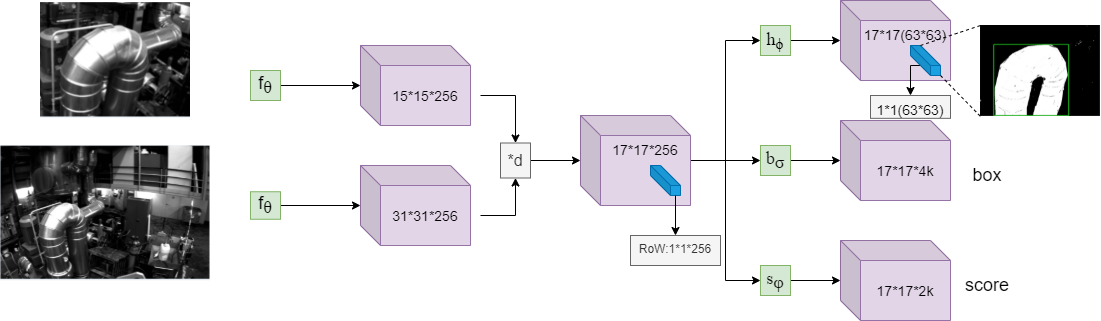

The diagram above was exported from draw.io. Its source (the exported page's mxGraphModel, read from the mxfile embedded in the PNG):
<mxGraphModel dx="1422" dy="762" grid="1" gridSize="10" guides="1" tooltips="1" connect="1" arrows="1" fold="1" page="1" pageScale="1" pageWidth="827" pageHeight="1169" math="0" shadow="0">
  <root>
    <mxCell id="0" />
    <mxCell id="1" parent="0" />
    <mxCell id="0ZsHzPWVQzTtnvAwvFvp-14" style="edgeStyle=orthogonalEdgeStyle;rounded=0;orthogonalLoop=1;jettySize=auto;html=1;exitX=0;exitY=0;exitDx=120;exitDy=50;exitPerimeter=0;entryX=0.5;entryY=0;entryDx=0;entryDy=0;" parent="1" source="0ZsHzPWVQzTtnvAwvFvp-7" target="0ZsHzPWVQzTtnvAwvFvp-12" edge="1">
      <mxGeometry relative="1" as="geometry" />
    </mxCell>
    <mxCell id="0ZsHzPWVQzTtnvAwvFvp-7" value="15*15*256" style="shape=cube;whiteSpace=wrap;html=1;boundedLbl=1;backgroundOutline=1;darkOpacity=0.05;darkOpacity2=0.1;direction=east;fillColor=#e1d5e7;strokeColor=#9673a6;fontSize=14;" parent="1" vertex="1">
      <mxGeometry x="390" y="170" width="110" height="80" as="geometry" />
    </mxCell>
    <mxCell id="0ZsHzPWVQzTtnvAwvFvp-15" style="edgeStyle=orthogonalEdgeStyle;rounded=0;orthogonalLoop=1;jettySize=auto;html=1;exitX=0;exitY=0;exitDx=120;exitDy=50;exitPerimeter=0;entryX=0.5;entryY=1;entryDx=0;entryDy=0;" parent="1" source="0ZsHzPWVQzTtnvAwvFvp-8" target="0ZsHzPWVQzTtnvAwvFvp-12" edge="1">
      <mxGeometry relative="1" as="geometry" />
    </mxCell>
    <mxCell id="0ZsHzPWVQzTtnvAwvFvp-8" value="31*31*256" style="shape=cube;whiteSpace=wrap;html=1;boundedLbl=1;backgroundOutline=1;darkOpacity=0.05;darkOpacity2=0.1;direction=east;fillColor=#e1d5e7;strokeColor=#9673a6;fontSize=14;" parent="1" vertex="1">
      <mxGeometry x="390" y="290" width="110" height="80" as="geometry" />
    </mxCell>
    <mxCell id="0ZsHzPWVQzTtnvAwvFvp-34" style="edgeStyle=orthogonalEdgeStyle;rounded=0;orthogonalLoop=1;jettySize=auto;html=1;entryX=0;entryY=0.5;entryDx=0;entryDy=0;fontSize=16;" parent="1" source="0ZsHzPWVQzTtnvAwvFvp-9" target="0ZsHzPWVQzTtnvAwvFvp-27" edge="1">
      <mxGeometry relative="1" as="geometry" />
    </mxCell>
    <mxCell id="0ZsHzPWVQzTtnvAwvFvp-37" style="edgeStyle=orthogonalEdgeStyle;rounded=0;orthogonalLoop=1;jettySize=auto;html=1;entryX=0;entryY=0.5;entryDx=0;entryDy=0;fontSize=16;" parent="1" source="0ZsHzPWVQzTtnvAwvFvp-9" target="0ZsHzPWVQzTtnvAwvFvp-26" edge="1">
      <mxGeometry relative="1" as="geometry" />
    </mxCell>
    <mxCell id="0ZsHzPWVQzTtnvAwvFvp-39" style="edgeStyle=orthogonalEdgeStyle;rounded=0;orthogonalLoop=1;jettySize=auto;html=1;entryX=0;entryY=0.5;entryDx=0;entryDy=0;fontSize=16;" parent="1" source="0ZsHzPWVQzTtnvAwvFvp-9" target="0ZsHzPWVQzTtnvAwvFvp-28" edge="1">
      <mxGeometry relative="1" as="geometry" />
    </mxCell>
    <mxCell id="0ZsHzPWVQzTtnvAwvFvp-9" value="&lt;font style=&quot;font-size: 14px&quot;&gt;17*17*256&lt;/font&gt;" style="shape=cube;whiteSpace=wrap;html=1;boundedLbl=1;backgroundOutline=1;darkOpacity=0.05;darkOpacity2=0.1;direction=east;align=center;verticalAlign=top;fillColor=#e1d5e7;strokeColor=#9673a6;" parent="1" vertex="1">
      <mxGeometry x="610" y="240" width="110" height="90" as="geometry" />
    </mxCell>
    <mxCell id="0ZsHzPWVQzTtnvAwvFvp-10" value="" style="shape=cube;whiteSpace=wrap;html=1;boundedLbl=1;backgroundOutline=1;darkOpacity=0.05;darkOpacity2=0.1;verticalAlign=top;fillColor=#1ba1e2;strokeColor=#006EAF;fontColor=#ffffff;" parent="1" vertex="1">
      <mxGeometry x="680" y="290" width="30" height="30" as="geometry" />
    </mxCell>
    <mxCell id="0ZsHzPWVQzTtnvAwvFvp-16" style="edgeStyle=orthogonalEdgeStyle;rounded=0;orthogonalLoop=1;jettySize=auto;html=1;exitX=1;exitY=0.5;exitDx=0;exitDy=0;" parent="1" source="0ZsHzPWVQzTtnvAwvFvp-12" target="0ZsHzPWVQzTtnvAwvFvp-9" edge="1">
      <mxGeometry relative="1" as="geometry" />
    </mxCell>
    <mxCell id="0ZsHzPWVQzTtnvAwvFvp-12" value="*d" style="rounded=0;whiteSpace=wrap;html=1;fontSize=16;fillColor=#f5f5f5;strokeColor=#666666;fontColor=#333333;" parent="1" vertex="1">
      <mxGeometry x="530" y="267.5" width="30" height="35" as="geometry" />
    </mxCell>
    <mxCell id="0ZsHzPWVQzTtnvAwvFvp-17" value="RoW:1*1*256" style="rounded=0;whiteSpace=wrap;html=1;verticalAlign=top;fillColor=#f5f5f5;strokeColor=#666666;fontColor=#333333;" parent="1" vertex="1">
      <mxGeometry x="660" y="360" width="90" height="30" as="geometry" />
    </mxCell>
    <mxCell id="0ZsHzPWVQzTtnvAwvFvp-18" value="" style="endArrow=classic;html=1;entryX=0.5;entryY=0;entryDx=0;entryDy=0;exitX=0;exitY=0;exitDx=25;exitDy=30;exitPerimeter=0;" parent="1" source="0ZsHzPWVQzTtnvAwvFvp-10" target="0ZsHzPWVQzTtnvAwvFvp-17" edge="1">
      <mxGeometry width="50" height="50" relative="1" as="geometry">
        <mxPoint x="685" y="320" as="sourcePoint" />
        <mxPoint x="735" y="270" as="targetPoint" />
      </mxGeometry>
    </mxCell>
    <mxCell id="0ZsHzPWVQzTtnvAwvFvp-33" style="edgeStyle=orthogonalEdgeStyle;rounded=0;orthogonalLoop=1;jettySize=auto;html=1;exitX=1;exitY=0.5;exitDx=0;exitDy=0;fontSize=16;" parent="1" source="0ZsHzPWVQzTtnvAwvFvp-19" target="0ZsHzPWVQzTtnvAwvFvp-7" edge="1">
      <mxGeometry relative="1" as="geometry" />
    </mxCell>
    <mxCell id="0ZsHzPWVQzTtnvAwvFvp-19" value="&lt;p class=&quot;MsoNormal&quot; style=&quot;font-size: 18px;&quot;&gt;&lt;span lang=&quot;EN-US&quot; style=&quot;font-size: 18px;&quot;&gt;f&lt;/span&gt;&lt;sub style=&quot;font-size: 18px;&quot;&gt;&lt;span lang=&quot;EN-US&quot; style=&quot;font-family: &amp;quot;times new roman&amp;quot;, serif; font-size: 18px;&quot;&gt;θ&lt;/span&gt;&lt;/sub&gt;&lt;span lang=&quot;EN-US&quot; style=&quot;font-size: 18px;&quot;&gt;&lt;/span&gt;&lt;/p&gt;" style="rounded=0;whiteSpace=wrap;html=1;fontSize=18;verticalAlign=middle;fillColor=#d5e8d4;strokeColor=#82b366;" parent="1" vertex="1">
      <mxGeometry x="280" y="195" width="30" height="30" as="geometry" />
    </mxCell>
    <mxCell id="0ZsHzPWVQzTtnvAwvFvp-36" style="edgeStyle=orthogonalEdgeStyle;rounded=0;orthogonalLoop=1;jettySize=auto;html=1;exitX=1;exitY=0.5;exitDx=0;exitDy=0;fontSize=16;" parent="1" source="0ZsHzPWVQzTtnvAwvFvp-25" target="0ZsHzPWVQzTtnvAwvFvp-8" edge="1">
      <mxGeometry relative="1" as="geometry" />
    </mxCell>
    <mxCell id="0ZsHzPWVQzTtnvAwvFvp-25" value="&lt;p class=&quot;MsoNormal&quot; style=&quot;font-size: 18px;&quot;&gt;&lt;span lang=&quot;EN-US&quot; style=&quot;font-size: 18px;&quot;&gt;f&lt;/span&gt;&lt;sub style=&quot;font-size: 18px;&quot;&gt;&lt;span lang=&quot;EN-US&quot; style=&quot;font-family: &amp;quot;times new roman&amp;quot;, serif; font-size: 18px;&quot;&gt;θ&lt;/span&gt;&lt;/sub&gt;&lt;span lang=&quot;EN-US&quot; style=&quot;font-size: 18px;&quot;&gt;&lt;/span&gt;&lt;/p&gt;" style="rounded=0;whiteSpace=wrap;html=1;fontSize=18;verticalAlign=middle;fillColor=#d5e8d4;strokeColor=#82b366;" parent="1" vertex="1">
      <mxGeometry x="280" y="316.25" width="30" height="27.5" as="geometry" />
    </mxCell>
    <mxCell id="0ZsHzPWVQzTtnvAwvFvp-48" style="edgeStyle=orthogonalEdgeStyle;rounded=0;orthogonalLoop=1;jettySize=auto;html=1;fontSize=18;" parent="1" source="0ZsHzPWVQzTtnvAwvFvp-26" target="0ZsHzPWVQzTtnvAwvFvp-40" edge="1">
      <mxGeometry relative="1" as="geometry" />
    </mxCell>
    <mxCell id="0ZsHzPWVQzTtnvAwvFvp-26" value="&lt;p class=&quot;MsoNormal&quot;&gt;&lt;span lang=&quot;EN-US&quot; style=&quot;font-family: &amp;#34;times new roman&amp;#34; , serif&quot;&gt;h&lt;sub&gt;ϕ&lt;/sub&gt;&lt;/span&gt;&lt;span lang=&quot;EN-US&quot;&gt;&lt;/span&gt;&lt;/p&gt;" style="rounded=0;whiteSpace=wrap;html=1;fontSize=18;verticalAlign=middle;fillColor=#d5e8d4;strokeColor=#82b366;" parent="1" vertex="1">
      <mxGeometry x="790" y="150" width="30" height="30" as="geometry" />
    </mxCell>
    <mxCell id="0ZsHzPWVQzTtnvAwvFvp-46" style="edgeStyle=orthogonalEdgeStyle;rounded=0;orthogonalLoop=1;jettySize=auto;html=1;entryX=0;entryY=0.5;entryDx=0;entryDy=0;entryPerimeter=0;fontSize=18;" parent="1" source="0ZsHzPWVQzTtnvAwvFvp-27" target="0ZsHzPWVQzTtnvAwvFvp-41" edge="1">
      <mxGeometry relative="1" as="geometry" />
    </mxCell>
    <mxCell id="0ZsHzPWVQzTtnvAwvFvp-27" value="&lt;span lang=&quot;EN-US&quot; style=&quot;font-size: 18px; font-family: &amp;quot;times new roman&amp;quot;, serif;&quot;&gt;b&lt;sub style=&quot;font-size: 18px;&quot;&gt;σ&lt;/sub&gt;&lt;/span&gt;" style="rounded=0;whiteSpace=wrap;html=1;fontSize=18;verticalAlign=middle;fillColor=#d5e8d4;strokeColor=#82b366;" parent="1" vertex="1">
      <mxGeometry x="790" y="270" width="30" height="30" as="geometry" />
    </mxCell>
    <mxCell id="0ZsHzPWVQzTtnvAwvFvp-47" style="edgeStyle=orthogonalEdgeStyle;rounded=0;orthogonalLoop=1;jettySize=auto;html=1;fontSize=18;" parent="1" source="0ZsHzPWVQzTtnvAwvFvp-28" target="0ZsHzPWVQzTtnvAwvFvp-42" edge="1">
      <mxGeometry relative="1" as="geometry" />
    </mxCell>
    <mxCell id="0ZsHzPWVQzTtnvAwvFvp-28" value="&lt;span lang=&quot;EN-US&quot; style=&quot;font-size: 18px; font-family: &amp;quot;times new roman&amp;quot;, serif;&quot;&gt;s&lt;sub style=&quot;font-size: 18px;&quot;&gt;φ&lt;/sub&gt;&lt;/span&gt;" style="rounded=0;whiteSpace=wrap;html=1;fontSize=18;verticalAlign=middle;fillColor=#d5e8d4;strokeColor=#82b366;" parent="1" vertex="1">
      <mxGeometry x="790" y="390" width="30" height="30" as="geometry" />
    </mxCell>
    <mxCell id="0ZsHzPWVQzTtnvAwvFvp-40" value="17*17(63*63)" style="shape=cube;whiteSpace=wrap;html=1;boundedLbl=1;backgroundOutline=1;darkOpacity=0.05;darkOpacity2=0.1;direction=east;fillColor=#e1d5e7;strokeColor=#9673a6;fontSize=14;verticalAlign=top;" parent="1" vertex="1">
      <mxGeometry x="870" y="125" width="110" height="80" as="geometry" />
    </mxCell>
    <mxCell id="0ZsHzPWVQzTtnvAwvFvp-41" value="17*17*4k" style="shape=cube;whiteSpace=wrap;html=1;boundedLbl=1;backgroundOutline=1;darkOpacity=0.05;darkOpacity2=0.1;direction=east;fillColor=#e1d5e7;strokeColor=#9673a6;fontSize=14;" parent="1" vertex="1">
      <mxGeometry x="870" y="245" width="110" height="80" as="geometry" />
    </mxCell>
    <mxCell id="0ZsHzPWVQzTtnvAwvFvp-42" value="17*17*2k" style="shape=cube;whiteSpace=wrap;html=1;boundedLbl=1;backgroundOutline=1;darkOpacity=0.05;darkOpacity2=0.1;direction=east;fillColor=#e1d5e7;strokeColor=#9673a6;fontSize=14;" parent="1" vertex="1">
      <mxGeometry x="870" y="365" width="110" height="80" as="geometry" />
    </mxCell>
    <mxCell id="0ZsHzPWVQzTtnvAwvFvp-43" value="box" style="text;html=1;strokeColor=none;fillColor=none;align=center;verticalAlign=middle;whiteSpace=wrap;rounded=0;fontSize=18;" parent="1" vertex="1">
      <mxGeometry x="997" y="290" width="40" height="20" as="geometry" />
    </mxCell>
    <mxCell id="0ZsHzPWVQzTtnvAwvFvp-44" value="score" style="text;html=1;strokeColor=none;fillColor=none;align=center;verticalAlign=middle;whiteSpace=wrap;rounded=0;fontSize=18;" parent="1" vertex="1">
      <mxGeometry x="997" y="400" width="40" height="20" as="geometry" />
    </mxCell>
    <mxCell id="lbogwrmC3Y-VruoPbtQ6-3" style="edgeStyle=orthogonalEdgeStyle;rounded=0;orthogonalLoop=1;jettySize=auto;html=1;exitX=0;exitY=0;exitDx=10;exitDy=20;exitPerimeter=0;entryX=0.5;entryY=0;entryDx=0;entryDy=0;fontSize=14;" edge="1" parent="1" source="0ZsHzPWVQzTtnvAwvFvp-49" target="lbogwrmC3Y-VruoPbtQ6-1">
      <mxGeometry relative="1" as="geometry" />
    </mxCell>
    <mxCell id="0ZsHzPWVQzTtnvAwvFvp-49" value="" style="shape=cube;whiteSpace=wrap;html=1;boundedLbl=1;backgroundOutline=1;darkOpacity=0.05;darkOpacity2=0.1;verticalAlign=top;fillColor=#1ba1e2;strokeColor=#006EAF;fontSize=13;fontColor=#ffffff;" parent="1" vertex="1">
      <mxGeometry x="940" y="170" width="30" height="30" as="geometry" />
    </mxCell>
    <mxCell id="0ZsHzPWVQzTtnvAwvFvp-50" value="" style="endArrow=none;dashed=1;html=1;fontSize=18;entryX=0;entryY=0;entryDx=0;entryDy=0;" parent="1" target="0ZsHzPWVQzTtnvAwvFvp-57" edge="1">
      <mxGeometry width="50" height="50" relative="1" as="geometry">
        <mxPoint x="950" y="170" as="sourcePoint" />
        <mxPoint x="1010" y="160" as="targetPoint" />
      </mxGeometry>
    </mxCell>
    <mxCell id="0ZsHzPWVQzTtnvAwvFvp-51" value="" style="endArrow=none;dashed=1;html=1;fontSize=18;entryX=0;entryY=1;entryDx=0;entryDy=0;" parent="1" target="0ZsHzPWVQzTtnvAwvFvp-57" edge="1">
      <mxGeometry width="50" height="50" relative="1" as="geometry">
        <mxPoint x="970" y="200" as="sourcePoint" />
        <mxPoint x="1010" y="230" as="targetPoint" />
      </mxGeometry>
    </mxCell>
    <mxCell id="0ZsHzPWVQzTtnvAwvFvp-53" value="" style="shape=image;imageAspect=0;aspect=fixed;verticalLabelPosition=bottom;verticalAlign=top;fontSize=13;image=https://raw.githubusercontent.com/Purerli/STPLC/main/20210805/image.6o2sj1ejkpc0.png;" parent="1" vertex="1">
      <mxGeometry width="70" as="geometry" />
    </mxCell>
    <mxCell id="0ZsHzPWVQzTtnvAwvFvp-54" value="" style="shape=image;imageAspect=0;aspect=fixed;verticalLabelPosition=bottom;verticalAlign=top;fontSize=13;image=https://cdn.jsdelivr.net/gh/Purerli/STPLC@main/20210805/image.21zrgighjq3k.png;" parent="1" vertex="1">
      <mxGeometry x="30" y="270" width="210" height="135.29" as="geometry" />
    </mxCell>
    <mxCell id="0ZsHzPWVQzTtnvAwvFvp-55" value="" style="shape=image;imageAspect=0;aspect=fixed;verticalLabelPosition=bottom;verticalAlign=top;fontSize=13;image=https://cdn.jsdelivr.net/gh/Purerli/STPLC@main/20210805/image.6o2sj1ejkpc0.png;" parent="1" vertex="1">
      <mxGeometry x="70" y="127.16" width="150" height="115.67" as="geometry" />
    </mxCell>
    <mxCell id="0ZsHzPWVQzTtnvAwvFvp-57" value="" style="shape=image;verticalLabelPosition=bottom;labelBackgroundColor=#ffffff;verticalAlign=top;aspect=fixed;imageAspect=0;image=https://cdn.jsdelivr.net/gh/Purerli/STPLC@main/20210805/image.1dhmgcmzcqo0.png;" parent="1" vertex="1">
      <mxGeometry x="1010" y="150" width="120" height="90.93" as="geometry" />
    </mxCell>
    <mxCell id="lbogwrmC3Y-VruoPbtQ6-1" value="&lt;span style=&quot;color: rgb(0 , 0 , 0) ; font-size: 14px&quot;&gt;1*1(63*63)&lt;/span&gt;" style="rounded=0;whiteSpace=wrap;html=1;verticalAlign=top;fillColor=#f5f5f5;strokeColor=#666666;fontColor=#333333;" vertex="1" parent="1">
      <mxGeometry x="900" y="220" width="80" height="22.83" as="geometry" />
    </mxCell>
  </root>
</mxGraphModel>